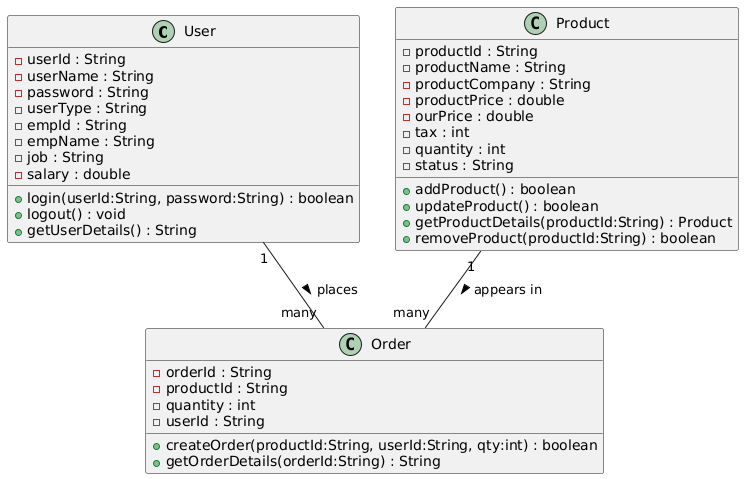

The diagram above was rendered by PlantUML. Its source (embedded in the PNG):
@startuml
class User {
  - userId : String
  - userName : String
  - password : String
  - userType : String
  - empId : String
  - empName : String
  - job : String
  - salary : double

  + login(userId:String, password:String) : boolean
  + logout() : void
  + getUserDetails() : String
}

class Product {
  - productId : String
  - productName : String
  - productCompany : String
  - productPrice : double
  - ourPrice : double
  - tax : int
  - quantity : int
  - status : String

  + addProduct() : boolean
  + updateProduct() : boolean
  + getProductDetails(productId:String) : Product
  + removeProduct(productId:String) : boolean
}

class Order {
  - orderId : String
  - productId : String
  - quantity : int
  - userId : String

  + createOrder(productId:String, userId:String, qty:int) : boolean
  + getOrderDetails(orderId:String) : String
}

' Relationships
User "1" -- "many" Order : places >
Product "1" -- "many" Order : appears in >
@enduml